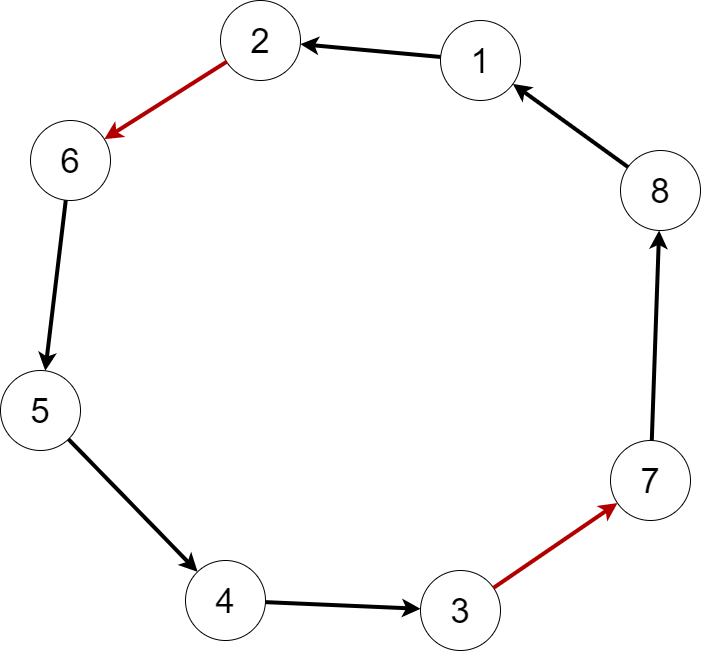

The diagram above was exported from draw.io. Its source (the exported page's mxGraphModel, read from the mxfile embedded in the PNG):
<mxGraphModel dx="1182" dy="616" grid="1" gridSize="10" guides="1" tooltips="1" connect="1" arrows="1" fold="1" page="1" pageScale="1" pageWidth="1169" pageHeight="827" math="0" shadow="0">
  <root>
    <mxCell id="0" />
    <mxCell id="1" parent="0" />
    <mxCell id="24" value="&lt;font style=&quot;font-size: 35px;&quot;&gt;2&lt;/font&gt;" style="ellipse;whiteSpace=wrap;html=1;aspect=fixed;" parent="1" vertex="1">
      <mxGeometry x="460" y="90" width="80" height="80" as="geometry" />
    </mxCell>
    <mxCell id="30" value="&lt;font style=&quot;font-size: 35px;&quot;&gt;4&lt;/font&gt;" style="ellipse;whiteSpace=wrap;html=1;aspect=fixed;" parent="1" vertex="1">
      <mxGeometry x="425" y="650" width="80" height="80" as="geometry" />
    </mxCell>
    <mxCell id="31" value="&lt;font style=&quot;font-size: 35px;&quot;&gt;7&lt;/font&gt;" style="ellipse;whiteSpace=wrap;html=1;aspect=fixed;" parent="1" vertex="1">
      <mxGeometry x="850" y="530" width="80" height="80" as="geometry" />
    </mxCell>
    <mxCell id="32" value="&lt;font style=&quot;font-size: 35px;&quot;&gt;6&lt;/font&gt;" style="ellipse;whiteSpace=wrap;html=1;aspect=fixed;" parent="1" vertex="1">
      <mxGeometry x="270" y="210" width="80" height="80" as="geometry" />
    </mxCell>
    <mxCell id="33" value="&lt;font style=&quot;font-size: 35px;&quot;&gt;3&lt;/font&gt;" style="ellipse;whiteSpace=wrap;html=1;aspect=fixed;" parent="1" vertex="1">
      <mxGeometry x="660" y="660" width="80" height="80" as="geometry" />
    </mxCell>
    <mxCell id="34" value="&lt;font style=&quot;font-size: 35px;&quot;&gt;5&lt;/font&gt;" style="ellipse;whiteSpace=wrap;html=1;aspect=fixed;" parent="1" vertex="1">
      <mxGeometry x="240" y="460" width="80" height="80" as="geometry" />
    </mxCell>
    <mxCell id="35" value="&lt;font style=&quot;font-size: 35px;&quot;&gt;1&lt;/font&gt;" style="ellipse;whiteSpace=wrap;html=1;aspect=fixed;" parent="1" vertex="1">
      <mxGeometry x="680" y="110" width="80" height="80" as="geometry" />
    </mxCell>
    <mxCell id="36" value="&lt;font style=&quot;font-size: 35px;&quot;&gt;8&lt;/font&gt;" style="ellipse;whiteSpace=wrap;html=1;aspect=fixed;" parent="1" vertex="1">
      <mxGeometry x="860" y="240" width="80" height="80" as="geometry" />
    </mxCell>
    <mxCell id="37" value="" style="endArrow=classic;html=1;strokeWidth=4;fillColor=#e51400;strokeColor=#B20000;" parent="1" source="24" target="32" edge="1">
      <mxGeometry width="50" height="50" relative="1" as="geometry">
        <mxPoint x="730" y="410" as="sourcePoint" />
        <mxPoint x="780" y="360" as="targetPoint" />
      </mxGeometry>
    </mxCell>
    <mxCell id="38" value="" style="endArrow=classic;html=1;strokeWidth=4;" parent="1" source="35" target="24" edge="1">
      <mxGeometry width="50" height="50" relative="1" as="geometry">
        <mxPoint x="730" y="410" as="sourcePoint" />
        <mxPoint x="780" y="360" as="targetPoint" />
      </mxGeometry>
    </mxCell>
    <mxCell id="39" value="" style="endArrow=classic;html=1;strokeWidth=4;" parent="1" source="36" target="35" edge="1">
      <mxGeometry width="50" height="50" relative="1" as="geometry">
        <mxPoint x="730" y="410" as="sourcePoint" />
        <mxPoint x="780" y="360" as="targetPoint" />
      </mxGeometry>
    </mxCell>
    <mxCell id="40" value="" style="endArrow=classic;html=1;strokeWidth=4;" parent="1" source="31" target="36" edge="1">
      <mxGeometry width="50" height="50" relative="1" as="geometry">
        <mxPoint x="730" y="410" as="sourcePoint" />
        <mxPoint x="780" y="360" as="targetPoint" />
      </mxGeometry>
    </mxCell>
    <mxCell id="41" value="" style="endArrow=classic;html=1;strokeWidth=4;" parent="1" source="30" target="33" edge="1">
      <mxGeometry width="50" height="50" relative="1" as="geometry">
        <mxPoint x="730" y="410" as="sourcePoint" />
        <mxPoint x="580" y="520" as="targetPoint" />
      </mxGeometry>
    </mxCell>
    <mxCell id="42" value="" style="endArrow=classic;html=1;strokeWidth=4;" parent="1" source="32" target="34" edge="1">
      <mxGeometry width="50" height="50" relative="1" as="geometry">
        <mxPoint x="370" y="400" as="sourcePoint" />
        <mxPoint x="780" y="360" as="targetPoint" />
      </mxGeometry>
    </mxCell>
    <mxCell id="43" value="" style="endArrow=classic;html=1;strokeWidth=4;" parent="1" source="34" target="30" edge="1">
      <mxGeometry width="50" height="50" relative="1" as="geometry">
        <mxPoint x="730" y="410" as="sourcePoint" />
        <mxPoint x="780" y="360" as="targetPoint" />
      </mxGeometry>
    </mxCell>
    <mxCell id="45" value="" style="endArrow=classic;html=1;strokeWidth=4;fillColor=#e51400;strokeColor=#B20000;" parent="1" source="33" target="31" edge="1">
      <mxGeometry width="50" height="50" relative="1" as="geometry">
        <mxPoint x="730" y="410" as="sourcePoint" />
        <mxPoint x="780" y="360" as="targetPoint" />
      </mxGeometry>
    </mxCell>
  </root>
</mxGraphModel>